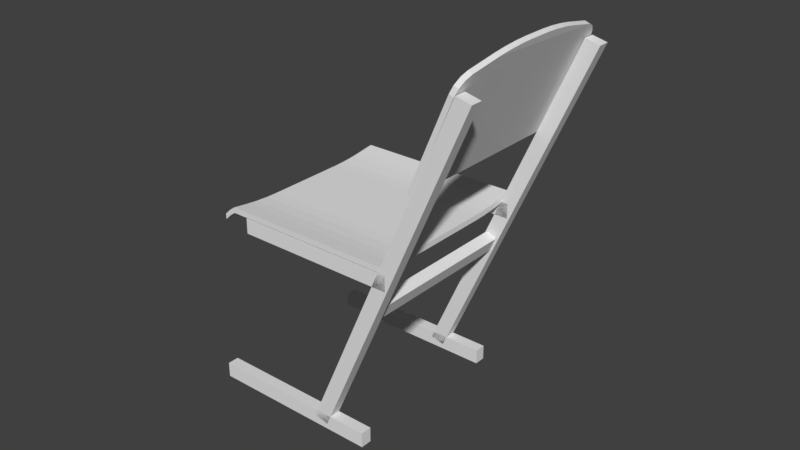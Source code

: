 # Source: mokykline_kede.blend  (saved by Blender 2.79.0; exported with 4.5.12 LTS)
import bpy
from mathutils import Matrix  # noqa: F401  (used for matrix-valued properties, if any)

bpy.ops.wm.read_factory_settings(use_empty=True)
scene = bpy.context.scene
scene.name = 'Scene'

# ---- collections
col_collection_1 = bpy.data.collections.new('Collection 1'); scene.collection.children.link(col_collection_1)

# ---- materials (node trees are filled in below, after node groups)
mat_material_005 = bpy.data.materials.new('Material.005')
mat_material_005.alpha_threshold = 0.0
mat_material_005.use_transparent_shadow = False
mat_material_005.roughness = 0.5
mat_material_005.line_color = (0.0, 0.0, 0.0, 1.0)
mat_material_004 = bpy.data.materials.new('Material.004')
mat_material_004.alpha_threshold = 0.0
mat_material_004.use_transparent_shadow = False
mat_material_004.roughness = 0.5
mat_material_004.line_color = (0.0, 0.0, 0.0, 1.0)
mat_material = bpy.data.materials.new('Material')
mat_material.alpha_threshold = 0.0
mat_material.use_transparent_shadow = False
mat_material.roughness = 0.5
mat_material.line_color = (0.0, 0.0, 0.0, 1.0)
mat_material_001 = bpy.data.materials.new('Material.001')
mat_material_001.alpha_threshold = 0.0
mat_material_001.use_transparent_shadow = False
mat_material_001.roughness = 0.5
mat_material_001.line_color = (0.0, 0.0, 0.0, 1.0)

# ---- material node trees

# ---- world
world_world = bpy.data.worlds.new('World'); scene.world = world_world
world_world.color = (0.05088, 0.05088, 0.05088)
world_world.use_sun_shadow = False
world_world.sun_shadow_jitter_overblur = 0.0
world_world.cycles.sampling_method = 'MANUAL'

# ---- meshes
me_cube_013 = bpy.data.meshes.new('Cube.013')
me_cube_013.from_pydata([(0.6862, -1.46, -3.833), (0.6862, 8.159, -3.833), (0.9409, -1.46, -3.833), (0.9409, 8.159, -3.833), (0.6862, 4.953, -3.833), (0.6862, 1.746, -3.833), (0.9409, 1.746, -3.833), (0.9409, 4.953, -3.833), (0.651, 0.7667, 2.48), (0.6368, 2.749, 2.693), (0.6439, 1.391, 2.586), (0.6387, 2.117, 2.664), (0.6368, 3.95, 2.693), (0.651, 5.933, 2.48), (0.6387, 4.583, 2.664), (0.6439, 5.308, 2.586), (0.9056, 5.933, 2.48), (0.8915, 3.95, 2.693), (0.8986, 5.308, 2.586), (0.8934, 4.583, 2.664), (0.8915, 2.749, 2.693), (0.9056, 0.7667, 2.48), (0.8934, 2.117, 2.664), (0.8986, 1.391, 2.586), (0.6835, -1.46, 1.281), (0.673, -0.761, 2.148), (0.6819, -1.366, 1.659), (0.6781, -1.11, 1.977), (0.673, 7.46, 2.148), (0.6835, 8.159, 1.281), (0.6781, 7.81, 1.977), (0.6819, 8.066, 1.659), (0.9277, -0.761, 2.148), (0.9381, -1.46, 1.281), (0.9328, -1.11, 1.977), (0.9366, -1.366, 1.659), (0.9381, 8.159, 1.281), (0.9277, 7.46, 2.148), (0.9366, 8.066, 1.659), (0.9328, 7.81, 1.977)], [], [(37, 28, 13, 16), (21, 8, 25, 32), (5, 6, 2, 0), (1, 29, 36, 3), (1, 3, 7, 4), (4, 7, 6, 5), (17, 12, 9, 20), (0, 24, 26, 27, 25, 8, 10, 11, 9, 12, 14, 15, 13, 28, 30, 31, 29, 1, 4, 5), (16, 18, 19, 17, 20, 22, 23, 21, 32, 34, 35, 33, 2, 6, 7, 3, 36, 38, 39, 37), (12, 17, 19, 14), (14, 19, 18, 15), (15, 18, 16, 13), (8, 21, 23, 10), (10, 23, 22, 11), (11, 22, 20, 9), (2, 33, 24, 0), (28, 37, 39, 30), (30, 39, 38, 31), (31, 38, 36, 29), (32, 25, 27, 34), (34, 27, 26, 35), (35, 26, 24, 33)])
me_cube_013.use_remesh_preserve_volume = False
me_cube_013.use_remesh_preserve_attributes = False
me_cube_013.use_mirror_vertex_groups = False
me_cube_013.update()
me_cube_012 = bpy.data.meshes.new('Cube.012')
me_cube_012.from_pydata([(-1.16, -8.725, -4.629), (-1.16, -8.725, -2.629), (-1.16, 1.0, -4.629), (-1.16, 1.0, -2.629), (1.0, -8.725, -1.0), (1.0, -8.725, 1.0), (1.0, 1.0, -1.0), (1.0, 1.0, 1.0), (-1.089, 1.0, -2.564), (-1.089, 1.0, -0.5643), (-1.089, -8.725, -2.564), (-1.089, -8.725, -0.5643), (-1.019, 1.0, 1.0), (-1.019, -8.725, -1.0), (-1.019, 1.0, -1.0), (-1.019, -8.725, 1.0), (-1.16, -1.695, -6.366), (-1.16, 0.1566, -5.458), (-1.16, -1.108, -6.245), (-1.16, -0.4302, -5.912), (-1.16, -7.881, -5.458), (-1.16, -6.03, -6.366), (-1.16, -7.295, -5.912), (-1.16, -6.617, -6.245), (-1.16, -6.03, -4.366), (-1.16, -7.881, -3.458), (-1.16, -6.617, -4.245), (-1.16, -7.295, -3.912), (-1.16, 0.1566, -3.458), (-1.16, -1.695, -4.366), (-1.16, -0.4302, -3.912), (-1.16, -1.108, -4.245), (1.0, -6.03, -2.737), (1.0, -7.881, -1.828), (1.0, -6.617, -2.615), (1.0, -7.295, -2.283), (1.0, 0.1566, -1.828), (1.0, -1.695, -2.737), (1.0, -0.4302, -2.283), (1.0, -1.108, -2.615), (1.0, -1.695, -0.737), (1.0, 0.1566, 0.1718), (1.0, -1.108, -0.6153), (1.0, -0.4302, -0.2826), (1.0, -7.881, 0.1718), (1.0, -6.03, -0.737), (1.0, -7.295, -0.2826), (1.0, -6.617, -0.6153), (-1.089, 0.1566, -1.392), (-1.089, -1.695, -2.301), (-1.089, -0.4302, -1.847), (-1.089, -1.108, -2.18), (-1.089, -6.03, -2.301), (-1.089, -7.881, -1.392), (-1.089, -6.617, -2.18), (-1.089, -7.295, -1.847), (-1.089, -1.695, -4.301), (-1.089, 0.1566, -3.392), (-1.089, -1.108, -4.18), (-1.089, -0.4302, -3.847), (-1.089, -7.881, -3.392), (-1.089, -6.03, -4.301), (-1.089, -7.295, -3.847), (-1.089, -6.617, -4.18), (-1.019, 0.1566, 0.1718), (-1.019, -1.695, -0.737), (-1.019, -0.4302, -0.2826), (-1.019, -1.108, -0.6153), (-1.019, -6.03, -0.737), (-1.019, -7.881, 0.1718), (-1.019, -6.617, -0.6153), (-1.019, -7.295, -0.2826), (-1.019, 0.1566, -1.828), (-1.019, -1.695, -2.737), (-1.019, -0.4302, -2.283), (-1.019, -1.108, -2.615), (-1.019, -6.03, -2.737), (-1.019, -7.881, -1.828), (-1.019, -6.617, -2.615), (-1.019, -7.295, -2.283)], [], [(0, 1, 25, 20), (14, 12, 7, 6), (6, 7, 41, 36), (10, 11, 1, 0), (37, 40, 45, 32), (49, 29, 24, 52), (8, 14, 72, 57), (53, 25, 1, 11), (13, 15, 11, 10), (2, 3, 9, 8), (4, 5, 15, 13), (12, 9, 48, 64), (8, 9, 12, 14), (56, 73, 76, 61), (60, 77, 13, 10), (40, 65, 68, 45), (44, 69, 15, 5), (21, 24, 29, 16), (17, 28, 3, 2), (65, 49, 52, 68), (69, 53, 11, 15), (77, 33, 4, 13), (9, 3, 28, 48), (7, 12, 64, 41), (33, 44, 5, 4), (14, 6, 36, 72), (73, 37, 32, 76), (20, 60, 10, 0), (16, 56, 61, 21), (73, 56, 58, 75), (75, 58, 59, 74), (74, 59, 57, 72), (77, 60, 62, 79), (79, 62, 63, 78), (78, 63, 61, 76), (65, 40, 42, 67), (67, 42, 43, 66), (66, 43, 41, 64), (69, 44, 46, 71), (71, 46, 47, 70), (70, 47, 45, 68), (56, 16, 18, 58), (58, 18, 19, 59), (59, 19, 17, 57), (60, 20, 22, 62), (62, 22, 23, 63), (63, 23, 21, 61), (49, 65, 67, 51), (51, 67, 66, 50), (50, 66, 64, 48), (53, 69, 71, 55), (55, 71, 70, 54), (54, 70, 68, 52), (29, 49, 51, 31), (31, 51, 50, 30), (30, 50, 48, 28), (25, 53, 55, 27), (27, 55, 54, 26), (26, 54, 52, 24), (37, 73, 75, 39), (39, 75, 74, 38), (38, 74, 72, 36), (33, 77, 79, 35), (35, 79, 78, 34), (34, 78, 76, 32), (40, 37, 39, 42), (42, 39, 38, 43), (43, 38, 36, 41), (44, 33, 35, 46), (46, 35, 34, 47), (47, 34, 32, 45), (24, 21, 23, 26), (26, 23, 22, 27), (27, 22, 20, 25), (28, 17, 19, 30), (30, 19, 18, 31), (31, 18, 16, 29), (2, 8, 57, 17)])
me_cube_012.use_remesh_preserve_volume = False
me_cube_012.use_remesh_preserve_attributes = False
me_cube_012.use_mirror_vertex_groups = False
me_cube_012.update()
me_cube_009 = bpy.data.meshes.new('Cube.009')
me_cube_009.from_pydata([(6.73, 0.02016, -1.0), (6.73, -1.0, -1.0), (-8.763, -1.0, -1.0), (-8.763, 0.02016, -1.0), (6.73, 0.02016, 0.3323), (6.73, -1.0, 0.3323), (-8.763, -1.0, 0.3323), (-8.763, 0.02016, 0.3323), (-7.773, -13.1, -2.62), (-8.793, -13.1, -2.62), (-8.793, 0.1413, 2.761), (-7.773, 0.1413, 2.761), (-7.773, -13.6, -1.386), (-8.793, -13.6, -1.386), (-8.793, -0.3604, 3.995), (-7.773, -0.3604, 3.995), (-7.773, -10.7, -18.06), (-8.793, -10.7, -18.06), (-8.793, 3.548, -12.26), (-7.773, 3.548, -12.26), (-7.773, -11.21, -16.82), (-8.793, -11.21, -16.82), (-8.793, 3.046, -11.03), (-7.773, 3.046, -11.03), (-7.773, -0.5699, 20.18), (-8.793, -0.5699, 20.18), (-8.793, -1.422, -13.46), (-7.773, -1.422, -13.46), (-7.773, 0.747, 20.38), (-8.793, 0.747, 20.38), (-8.793, -0.1053, -13.26), (-7.773, -0.1053, -13.26), (7.53, -13.1, -2.62), (6.51, -13.1, -2.62), (6.51, 0.1413, 2.761), (7.53, 0.1413, 2.761), (7.53, -13.6, -1.386), (6.51, -13.6, -1.386), (6.51, -0.3604, 3.995), (7.53, -0.3604, 3.995), (7.53, -10.7, -18.06), (6.51, -10.7, -18.06), (6.51, 3.548, -12.26), (7.53, 3.548, -12.26), (7.53, -11.21, -16.82), (6.51, -11.21, -16.82), (6.51, 3.046, -11.03), (7.53, 3.046, -11.03), (7.53, -0.5699, 20.18), (6.51, -0.5699, 20.18), (6.51, -1.422, -13.46), (7.53, -1.422, -13.46), (7.53, 0.747, 20.38), (6.51, 0.747, 20.38), (6.51, -0.1053, -13.26), (7.53, -0.1053, -13.26)], [], [(0, 1, 2, 3), (4, 7, 6, 5), (0, 4, 5, 1), (1, 5, 6, 2), (2, 6, 7, 3), (4, 0, 3, 7), (8, 9, 10, 11), (12, 15, 14, 13), (8, 12, 13, 9), (9, 13, 14, 10), (10, 14, 15, 11), (12, 8, 11, 15), (16, 17, 18, 19), (20, 23, 22, 21), (16, 20, 21, 17), (17, 21, 22, 18), (18, 22, 23, 19), (20, 16, 19, 23), (24, 25, 26, 27), (28, 31, 30, 29), (24, 28, 29, 25), (25, 29, 30, 26), (26, 30, 31, 27), (28, 24, 27, 31), (32, 33, 34, 35), (36, 39, 38, 37), (32, 36, 37, 33), (33, 37, 38, 34), (34, 38, 39, 35), (36, 32, 35, 39), (40, 41, 42, 43), (44, 47, 46, 45), (40, 44, 45, 41), (41, 45, 46, 42), (42, 46, 47, 43), (44, 40, 43, 47), (48, 49, 50, 51), (52, 55, 54, 53), (48, 52, 53, 49), (49, 53, 54, 50), (50, 54, 55, 51), (52, 48, 51, 55)])
me_cube_009.polygons.foreach_set('material_index', [0, 0, 0, 0, 0, 0, 1, 1, 1, 1, 1, 1, 2, 2, 2, 2, 2, 2, 3, 3, 3, 3, 3, 3, 1, 1, 1, 1, 1, 1, 2, 2, 2, 2, 2, 2, 3, 3, 3, 3, 3, 3])
me_cube_009.materials.append(mat_material_005)
me_cube_009.materials.append(mat_material_004)
me_cube_009.materials.append(mat_material)
me_cube_009.materials.append(mat_material_001)
me_cube_009.use_remesh_preserve_volume = False
me_cube_009.use_remesh_preserve_attributes = False
me_cube_009.use_mirror_vertex_groups = False
me_cube_009.update()

# ---- objects
ob_cube_001 = bpy.data.objects.new('Cube.001', me_cube_013)
ob_cube = bpy.data.objects.new('Cube', me_cube_012)
ob_cube_009 = bpy.data.objects.new('Cube.009', me_cube_009)

# ---- transforms, parenting, visibility, modifiers, constraints
ob_cube_001.location = (29.91, -5.1, 16.63)
ob_cube_001.rotation_euler = (0.0, 0.4025, 0.0)
ob_cube_001.lineart.crease_threshold = 0.0
ob_cube.location = (23.1, 2.131, 8.817)
ob_cube.scale = (4.401, 1.0, 0.1434)
ob_cube.lineart.crease_threshold = 0.0
ob_cube_009.location = (27.17, -2.116, 6.347)
ob_cube_009.rotation_euler = (-3.528, -3.142, 1.571)
ob_cube_009.scale = (0.5923, 0.5923, 0.5923)
ob_cube_009.lock_rotations_4d = False
ob_cube_009.empty_display_type = 'ARROWS'
ob_cube_009.lineart.crease_threshold = 0.0

# ---- collection membership
col_collection_1.objects.link(ob_cube_001)
col_collection_1.objects.link(ob_cube)
col_collection_1.objects.link(ob_cube_009)

# ---- scene / render settings (as saved in the file)
scene.frame_start = 1; scene.frame_end = 250; scene.frame_set(7)
scene.render.engine = 'BLENDER_EEVEE_NEXT'
scene.render.resolution_percentage = 50
scene.render.dither_intensity = 0.0
scene.cycles.use_denoising = False
scene.cycles.samples = 128
scene.cycles.sampling_pattern = 'TABULATED_SOBOL'
scene.cycles.use_adaptive_sampling = False
scene.cycles.use_light_tree = False
scene.cycles.blur_glossy = 0.0
scene.cycles.sample_clamp_indirect = 0.0
scene.view_settings.view_transform = 'Standard'
bpy.context.view_layer.update()

# ---- added for rendering (the .blend has no active camera and no usable light): camera, sun
cam_auto = bpy.data.cameras.new('AutoCamera')
cam_auto.lens = 50.0
cam_auto.sensor_width = 36.0
cam_auto.clip_end = 1000.0
ob_auto_camera = bpy.data.objects.new('AutoCamera', cam_auto)
scene.collection.objects.link(ob_auto_camera)
ob_auto_camera.location = (54.4892, -37.5136, 31.9603)
ob_auto_camera.rotation_euler = (1.09748, -7.21219e-08, 0.694738)
scene.camera = ob_auto_camera
light_auto_sun = bpy.data.lights.new('AutoSun', 'SUN')
light_auto_sun.energy = 3.0
light_auto_sun.angle = 0.0523599
ob_auto_sun = bpy.data.objects.new('AutoSun', light_auto_sun)
scene.collection.objects.link(ob_auto_sun)
ob_auto_sun.rotation_euler = (0.872665, 0.174533, 0.523599)
bpy.context.view_layer.update()
